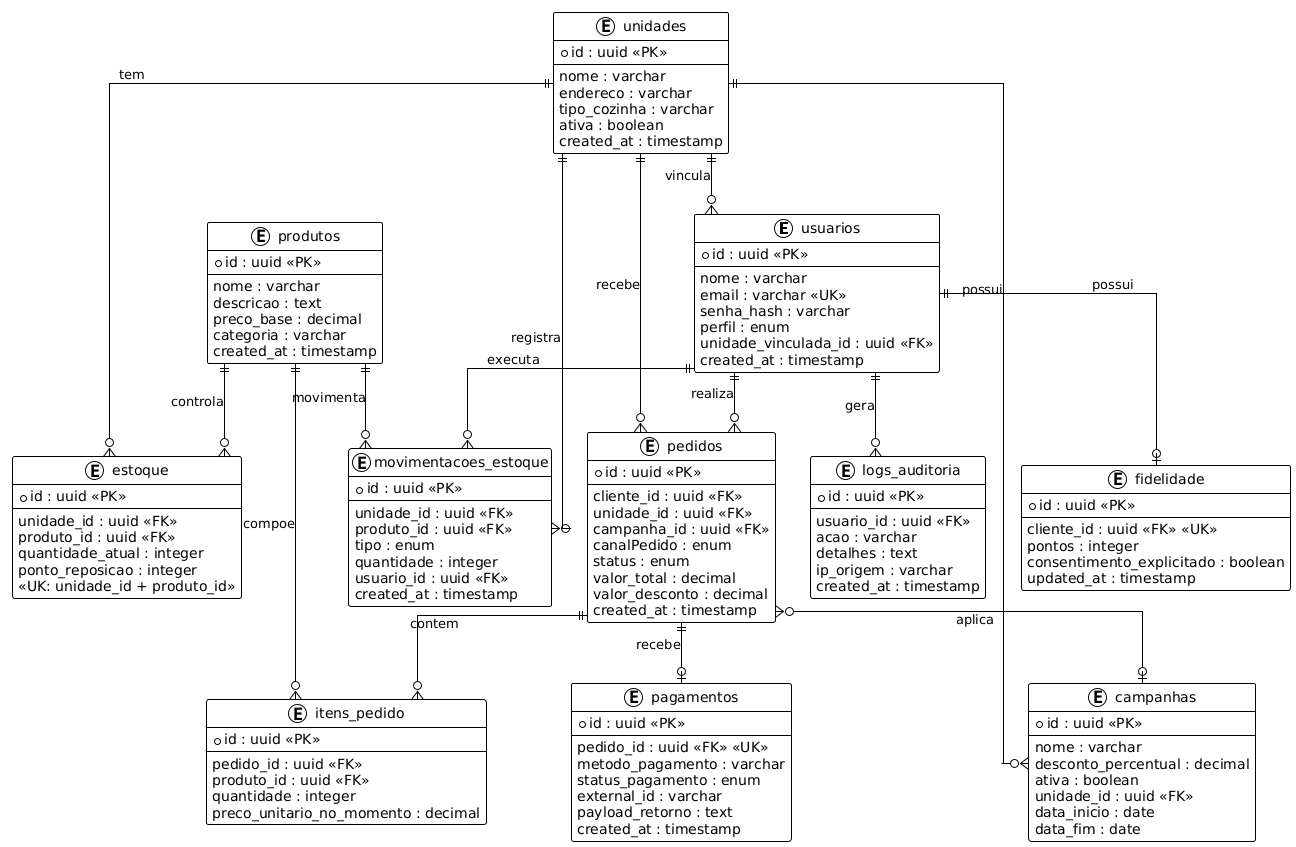

The diagram above was rendered by PlantUML. Its source (embedded in the PNG):
@startuml
!theme plain
skinparam linetype ortho

entity usuarios {
  * id : uuid <<PK>>
  --
  nome : varchar
  email : varchar <<UK>>
  senha_hash : varchar
  perfil : enum
  unidade_vinculada_id : uuid <<FK>>
  created_at : timestamp
}

entity unidades {
  * id : uuid <<PK>>
  --
  nome : varchar
  endereco : varchar
  tipo_cozinha : varchar
  ativa : boolean
  created_at : timestamp
}

entity produtos {
  * id : uuid <<PK>>
  --
  nome : varchar
  descricao : text
  preco_base : decimal
  categoria : varchar
  created_at : timestamp
}

entity estoque {
  * id : uuid <<PK>>
  --
  unidade_id : uuid <<FK>>
  produto_id : uuid <<FK>>
  quantidade_atual : integer
  ponto_reposicao : integer
  <<UK: unidade_id + produto_id>>
}

entity movimentacoes_estoque {
  * id : uuid <<PK>>
  --
  unidade_id : uuid <<FK>>
  produto_id : uuid <<FK>>
  tipo : enum
  quantidade : integer
  usuario_id : uuid <<FK>>
  created_at : timestamp
}

entity campanhas {
  * id : uuid <<PK>>
  --
  nome : varchar
  desconto_percentual : decimal
  ativa : boolean
  unidade_id : uuid <<FK>>
  data_inicio : date
  data_fim : date
}

entity pedidos {
  * id : uuid <<PK>>
  --
  cliente_id : uuid <<FK>>
  unidade_id : uuid <<FK>>
  campanha_id : uuid <<FK>>
  canalPedido : enum
  status : enum
  valor_total : decimal
  valor_desconto : decimal
  created_at : timestamp
}

entity itens_pedido {
  * id : uuid <<PK>>
  --
  pedido_id : uuid <<FK>>
  produto_id : uuid <<FK>>
  quantidade : integer
  preco_unitario_no_momento : decimal
}

entity pagamentos {
  * id : uuid <<PK>>
  --
  pedido_id : uuid <<FK>> <<UK>>
  metodo_pagamento : varchar
  status_pagamento : enum
  external_id : varchar
  payload_retorno : text
  created_at : timestamp
}

entity fidelidade {
  * id : uuid <<PK>>
  --
  cliente_id : uuid <<FK>> <<UK>>
  pontos : integer
  consentimento_explicitado : boolean
  updated_at : timestamp
}

entity logs_auditoria {
  * id : uuid <<PK>>
  --
  usuario_id : uuid <<FK>>
  acao : varchar
  detalhes : text
  ip_origem : varchar
  created_at : timestamp
}

unidades ||--o{ usuarios : "vincula"
unidades ||--o{ estoque : "tem"
unidades ||--o{ movimentacoes_estoque : "registra"
unidades ||--o{ campanhas : "possui"
unidades ||--o{ pedidos : "recebe"
produtos ||--o{ estoque : "controla"
produtos ||--o{ movimentacoes_estoque : "movimenta"
produtos ||--o{ itens_pedido : "compoe"
usuarios ||--o{ pedidos : "realiza"
usuarios ||--o{ movimentacoes_estoque : "executa"
usuarios ||--o{ logs_auditoria : "gera"
usuarios ||--o| fidelidade : "possui"
pedidos ||--o{ itens_pedido : "contem"
pedidos ||--o| pagamentos : "recebe"
pedidos }o--o| campanhas : "aplica"
@enduml